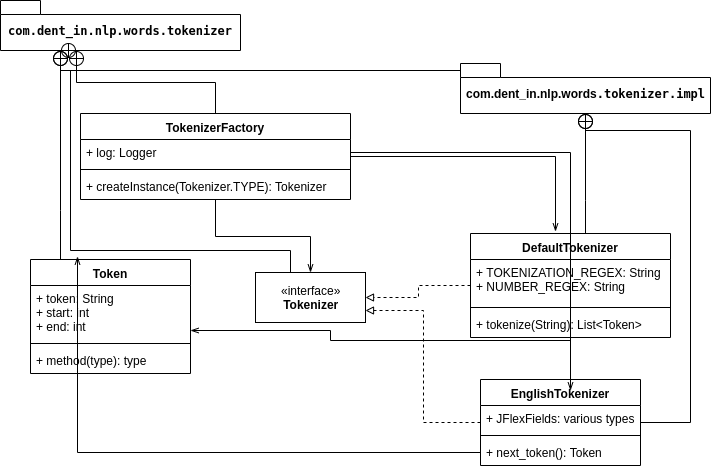

The diagram above was exported from draw.io. Its source (the exported page's mxGraphModel, read from the mxfile embedded in the PNG):
<mxGraphModel dx="1137" dy="619" grid="1" gridSize="10" guides="1" tooltips="1" connect="1" arrows="1" fold="1" page="1" pageScale="1" pageWidth="850" pageHeight="1100" background="#ffffff" math="0" shadow="0">
  <root>
    <mxCell id="0" />
    <mxCell id="1" parent="0" />
    <mxCell id="26" style="edgeStyle=orthogonalEdgeStyle;rounded=0;html=1;entryX=0.5;entryY=0;endArrow=openThin;endFill=0;jettySize=auto;orthogonalLoop=1;" parent="1" source="2" target="10" edge="1">
      <mxGeometry relative="1" as="geometry" />
    </mxCell>
    <mxCell id="32" style="edgeStyle=orthogonalEdgeStyle;rounded=0;html=1;entryX=0.425;entryY=-0.019;entryPerimeter=0;endArrow=openThin;endFill=0;jettySize=auto;orthogonalLoop=1;" parent="1" source="2" target="6" edge="1">
      <mxGeometry relative="1" as="geometry" />
    </mxCell>
    <mxCell id="39" style="edgeStyle=orthogonalEdgeStyle;rounded=0;html=1;entryX=0.316;entryY=1;entryPerimeter=0;endArrow=circlePlus;endFill=0;jettySize=auto;orthogonalLoop=1;" parent="1" source="2" target="30" edge="1">
      <mxGeometry relative="1" as="geometry" />
    </mxCell>
    <mxCell id="2" value="TokenizerFactory" style="swimlane;fontStyle=1;align=center;verticalAlign=top;childLayout=stackLayout;horizontal=1;startSize=26;horizontalStack=0;resizeParent=1;resizeParentMax=0;resizeLast=0;collapsible=1;marginBottom=0;" parent="1" vertex="1">
      <mxGeometry x="140" y="163" width="270" height="86" as="geometry">
        <mxRectangle x="20" y="20" width="120" height="26" as="alternateBounds" />
      </mxGeometry>
    </mxCell>
    <mxCell id="3" value="+ log: Logger" style="text;strokeColor=none;fillColor=none;align=left;verticalAlign=top;spacingLeft=4;spacingRight=4;overflow=hidden;rotatable=0;points=[[0,0.5],[1,0.5]];portConstraint=eastwest;" parent="2" vertex="1">
      <mxGeometry y="26" width="270" height="26" as="geometry" />
    </mxCell>
    <mxCell id="4" value="" style="line;strokeWidth=1;fillColor=none;align=left;verticalAlign=middle;spacingTop=-1;spacingLeft=3;spacingRight=3;rotatable=0;labelPosition=right;points=[];portConstraint=eastwest;" parent="2" vertex="1">
      <mxGeometry y="52" width="270" height="8" as="geometry" />
    </mxCell>
    <mxCell id="5" value="+ createInstance(Tokenizer.TYPE): Tokenizer&#10;" style="text;strokeColor=none;fillColor=none;align=left;verticalAlign=top;spacingLeft=4;spacingRight=4;overflow=hidden;rotatable=0;points=[[0,0.5],[1,0.5]];portConstraint=eastwest;" parent="2" vertex="1">
      <mxGeometry y="60" width="270" height="26" as="geometry" />
    </mxCell>
    <mxCell id="27" style="edgeStyle=orthogonalEdgeStyle;rounded=0;html=1;entryX=1;entryY=0.5;endArrow=block;endFill=0;jettySize=auto;orthogonalLoop=1;dashed=1;" parent="1" source="6" target="10" edge="1">
      <mxGeometry relative="1" as="geometry" />
    </mxCell>
    <mxCell id="36" style="edgeStyle=orthogonalEdgeStyle;rounded=0;html=1;endArrow=circlePlus;endFill=0;jettySize=auto;orthogonalLoop=1;" parent="1" source="6" target="31" edge="1">
      <mxGeometry relative="1" as="geometry">
        <Array as="points">
          <mxPoint x="645" y="250" />
          <mxPoint x="645" y="250" />
        </Array>
      </mxGeometry>
    </mxCell>
    <mxCell id="6" value="DefaultTokenizer" style="swimlane;fontStyle=1;align=center;verticalAlign=top;childLayout=stackLayout;horizontal=1;startSize=26;horizontalStack=0;resizeParent=1;resizeParentMax=0;resizeLast=0;collapsible=1;marginBottom=0;" parent="1" vertex="1">
      <mxGeometry x="530" y="283" width="200" height="104" as="geometry">
        <mxRectangle x="530" y="283" width="120" height="26" as="alternateBounds" />
      </mxGeometry>
    </mxCell>
    <mxCell id="7" value="+ TOKENIZATION_REGEX: String&#10;+ NUMBER_REGEX: String&#10;" style="text;strokeColor=none;fillColor=none;align=left;verticalAlign=top;spacingLeft=4;spacingRight=4;overflow=hidden;rotatable=0;points=[[0,0.5],[1,0.5]];portConstraint=eastwest;" parent="6" vertex="1">
      <mxGeometry y="26" width="200" height="44" as="geometry" />
    </mxCell>
    <mxCell id="8" value="" style="line;strokeWidth=1;fillColor=none;align=left;verticalAlign=middle;spacingTop=-1;spacingLeft=3;spacingRight=3;rotatable=0;labelPosition=right;points=[];portConstraint=eastwest;" parent="6" vertex="1">
      <mxGeometry y="70" width="200" height="8" as="geometry" />
    </mxCell>
    <mxCell id="9" value="+ tokenize(String): List&lt;Token&gt;" style="text;strokeColor=none;fillColor=none;align=left;verticalAlign=top;spacingLeft=4;spacingRight=4;overflow=hidden;rotatable=0;points=[[0,0.5],[1,0.5]];portConstraint=eastwest;" parent="6" vertex="1">
      <mxGeometry y="78" width="200" height="26" as="geometry" />
    </mxCell>
    <mxCell id="42" style="edgeStyle=orthogonalEdgeStyle;rounded=0;html=1;endArrow=circlePlus;endFill=0;jettySize=auto;orthogonalLoop=1;" parent="1" source="10" edge="1">
      <mxGeometry relative="1" as="geometry">
        <mxPoint x="120" y="100" as="targetPoint" />
        <Array as="points">
          <mxPoint x="350" y="300" />
          <mxPoint x="130" y="300" />
          <mxPoint x="130" y="120" />
          <mxPoint x="120" y="120" />
        </Array>
      </mxGeometry>
    </mxCell>
    <mxCell id="10" value="«interface»&lt;br&gt;&lt;b&gt;Tokenizer&lt;/b&gt;" style="html=1;" parent="1" vertex="1">
      <mxGeometry x="315" y="322" width="110" height="50" as="geometry" />
    </mxCell>
    <mxCell id="28" style="edgeStyle=orthogonalEdgeStyle;rounded=0;html=1;entryX=1;entryY=0.75;dashed=1;endArrow=block;endFill=0;jettySize=auto;orthogonalLoop=1;" parent="1" source="13" target="10" edge="1">
      <mxGeometry relative="1" as="geometry" />
    </mxCell>
    <mxCell id="37" style="edgeStyle=orthogonalEdgeStyle;rounded=0;html=1;endArrow=circlePlus;endFill=0;jettySize=auto;orthogonalLoop=1;" parent="1" source="13" target="31" edge="1">
      <mxGeometry relative="1" as="geometry">
        <Array as="points">
          <mxPoint x="750" y="472" />
          <mxPoint x="750" y="180" />
          <mxPoint x="645" y="180" />
        </Array>
      </mxGeometry>
    </mxCell>
    <mxCell id="13" value="EnglishTokenizer" style="swimlane;fontStyle=1;align=center;verticalAlign=top;childLayout=stackLayout;horizontal=1;startSize=26;horizontalStack=0;resizeParent=1;resizeParentMax=0;resizeLast=0;collapsible=1;marginBottom=0;" parent="1" vertex="1">
      <mxGeometry x="540" y="429" width="160" height="86" as="geometry" />
    </mxCell>
    <mxCell id="14" value="+ JFlexFields: various types" style="text;strokeColor=none;fillColor=none;align=left;verticalAlign=top;spacingLeft=4;spacingRight=4;overflow=hidden;rotatable=0;points=[[0,0.5],[1,0.5]];portConstraint=eastwest;" parent="13" vertex="1">
      <mxGeometry y="26" width="160" height="26" as="geometry" />
    </mxCell>
    <mxCell id="15" value="" style="line;strokeWidth=1;fillColor=none;align=left;verticalAlign=middle;spacingTop=-1;spacingLeft=3;spacingRight=3;rotatable=0;labelPosition=right;points=[];portConstraint=eastwest;" parent="13" vertex="1">
      <mxGeometry y="52" width="160" height="8" as="geometry" />
    </mxCell>
    <mxCell id="16" value="+ next_token(): Token" style="text;strokeColor=none;fillColor=none;align=left;verticalAlign=top;spacingLeft=4;spacingRight=4;overflow=hidden;rotatable=0;points=[[0,0.5],[1,0.5]];portConstraint=eastwest;" parent="13" vertex="1">
      <mxGeometry y="60" width="160" height="26" as="geometry" />
    </mxCell>
    <mxCell id="40" style="edgeStyle=orthogonalEdgeStyle;rounded=0;html=1;endArrow=circlePlus;endFill=0;jettySize=auto;orthogonalLoop=1;" parent="1" source="18" edge="1">
      <mxGeometry relative="1" as="geometry">
        <mxPoint x="120" y="100" as="targetPoint" />
        <Array as="points">
          <mxPoint x="120" y="260" />
          <mxPoint x="120" y="260" />
        </Array>
      </mxGeometry>
    </mxCell>
    <mxCell id="18" value="Token" style="swimlane;fontStyle=1;align=center;verticalAlign=top;childLayout=stackLayout;horizontal=1;startSize=26;horizontalStack=0;resizeParent=1;resizeParentMax=0;resizeLast=0;collapsible=1;marginBottom=0;" parent="1" vertex="1">
      <mxGeometry x="90" y="309" width="160" height="114" as="geometry" />
    </mxCell>
    <mxCell id="19" value="+ token: String&#10;+ start: int&#10;+ end: int&#10;" style="text;strokeColor=none;fillColor=none;align=left;verticalAlign=top;spacingLeft=4;spacingRight=4;overflow=hidden;rotatable=0;points=[[0,0.5],[1,0.5]];portConstraint=eastwest;" parent="18" vertex="1">
      <mxGeometry y="26" width="160" height="54" as="geometry" />
    </mxCell>
    <mxCell id="20" value="" style="line;strokeWidth=1;fillColor=none;align=left;verticalAlign=middle;spacingTop=-1;spacingLeft=3;spacingRight=3;rotatable=0;labelPosition=right;points=[];portConstraint=eastwest;" parent="18" vertex="1">
      <mxGeometry y="80" width="160" height="8" as="geometry" />
    </mxCell>
    <mxCell id="21" value="+ method(type): type" style="text;strokeColor=none;fillColor=none;align=left;verticalAlign=top;spacingLeft=4;spacingRight=4;overflow=hidden;rotatable=0;points=[[0,0.5],[1,0.5]];portConstraint=eastwest;" parent="18" vertex="1">
      <mxGeometry y="88" width="160" height="26" as="geometry" />
    </mxCell>
    <mxCell id="30" value="&lt;pre&gt;com.dent_in.nlp.words.tokenizer&lt;/pre&gt;" style="shape=folder;fontStyle=1;spacingTop=10;tabWidth=40;tabHeight=14;tabPosition=left;html=1;" parent="1" vertex="1">
      <mxGeometry x="60" y="50" width="240" height="50" as="geometry" />
    </mxCell>
    <mxCell id="41" style="edgeStyle=orthogonalEdgeStyle;rounded=0;html=1;entryX=0.316;entryY=1;entryPerimeter=0;endArrow=circlePlus;endFill=0;jettySize=auto;orthogonalLoop=1;" parent="1" source="31" target="30" edge="1">
      <mxGeometry relative="1" as="geometry">
        <Array as="points">
          <mxPoint x="120" y="120" />
        </Array>
      </mxGeometry>
    </mxCell>
    <mxCell id="31" value="&lt;pre&gt;&lt;span style=&quot;font-family: &amp;#34;helvetica&amp;#34; ; white-space: nowrap&quot;&gt;com.dent_in.nlp.words&lt;/span&gt;.tokenizer.impl&lt;/pre&gt;" style="shape=folder;fontStyle=1;spacingTop=10;tabWidth=40;tabHeight=14;tabPosition=left;html=1;" parent="1" vertex="1">
      <mxGeometry x="520" y="113" width="250" height="50" as="geometry" />
    </mxCell>
    <mxCell id="33" style="edgeStyle=orthogonalEdgeStyle;rounded=0;html=1;entryX=0.563;entryY=0.128;entryPerimeter=0;endArrow=openThin;endFill=0;jettySize=auto;orthogonalLoop=1;" parent="1" source="3" target="13" edge="1">
      <mxGeometry relative="1" as="geometry" />
    </mxCell>
    <mxCell id="34" style="edgeStyle=orthogonalEdgeStyle;rounded=0;html=1;entryX=0.294;entryY=-0.026;entryPerimeter=0;endArrow=openThin;endFill=0;jettySize=auto;orthogonalLoop=1;" parent="1" source="16" target="18" edge="1">
      <mxGeometry relative="1" as="geometry" />
    </mxCell>
    <mxCell id="35" style="edgeStyle=orthogonalEdgeStyle;rounded=0;html=1;endArrow=openThin;endFill=0;jettySize=auto;orthogonalLoop=1;" parent="1" source="9" target="18" edge="1">
      <mxGeometry relative="1" as="geometry">
        <Array as="points">
          <mxPoint x="630" y="390" />
          <mxPoint x="390" y="390" />
          <mxPoint x="390" y="380" />
        </Array>
      </mxGeometry>
    </mxCell>
  </root>
</mxGraphModel>